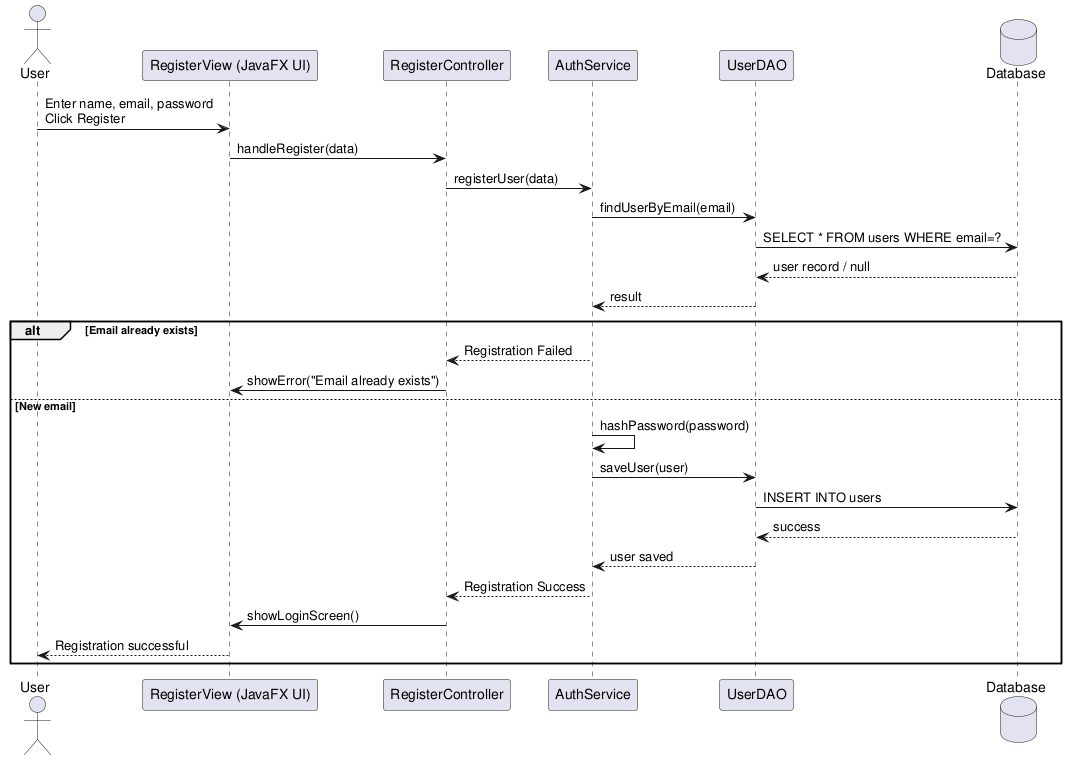

The diagram above was rendered by PlantUML. Its source (embedded in the PNG):
@startuml
actor User
participant "RegisterView (JavaFX UI)" as View
participant "RegisterController" as Controller
participant "AuthService" as Service
participant "UserDAO" as DAO
database "Database" as DB

User -> View : Enter name, email, password\nClick Register
View -> Controller : handleRegister(data)

Controller -> Service : registerUser(data)

Service -> DAO : findUserByEmail(email)
DAO -> DB : SELECT * FROM users WHERE email=?
DB --> DAO : user record / null
DAO --> Service : result

alt Email already exists
    Service --> Controller : Registration Failed
    Controller -> View : showError("Email already exists")

else New email
    Service -> Service : hashPassword(password)
    Service -> DAO : saveUser(user)
    DAO -> DB : INSERT INTO users
    DB --> DAO : success
    DAO --> Service : user saved

    Service --> Controller : Registration Success
    Controller -> View : showLoginScreen()
    View --> User : Registration successful
end
@enduml